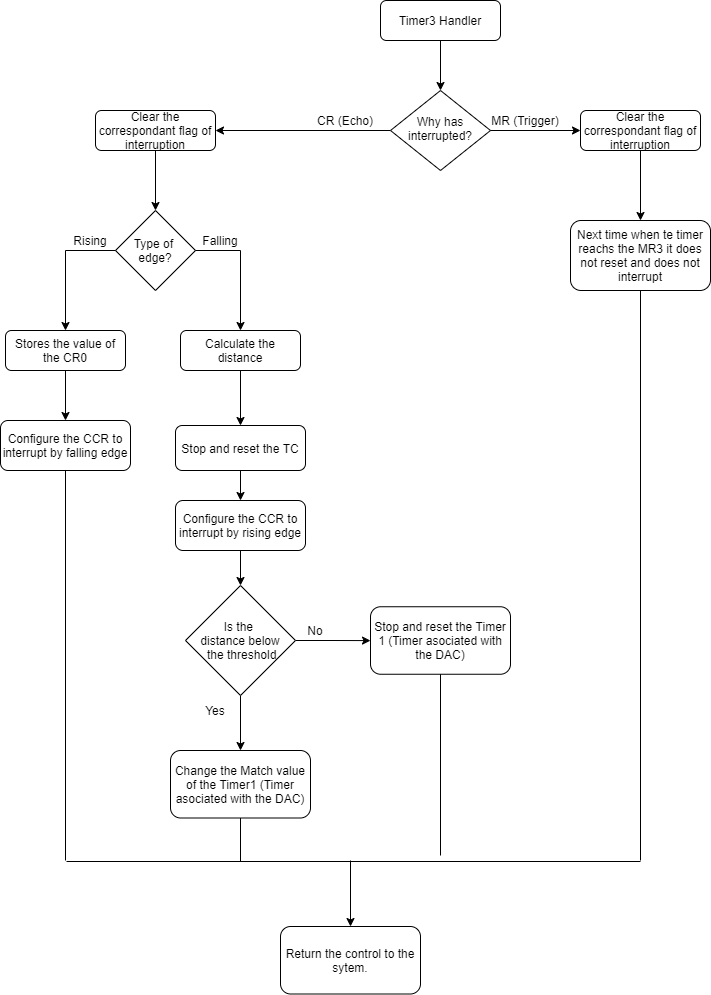

The diagram above was exported from draw.io. Its source (the exported page's mxGraphModel, read from the mxfile embedded in the PNG):
<mxGraphModel dx="1422" dy="724" grid="1" gridSize="10" guides="1" tooltips="1" connect="1" arrows="1" fold="1" page="1" pageScale="1" pageWidth="827" pageHeight="1169" math="0" shadow="0">
  <root>
    <mxCell id="WIyWlLk6GJQsqaUBKTNV-0" />
    <mxCell id="WIyWlLk6GJQsqaUBKTNV-1" parent="WIyWlLk6GJQsqaUBKTNV-0" />
    <mxCell id="ui6uYocQZeIVV6y3Kw44-0" value="" style="edgeStyle=orthogonalEdgeStyle;rounded=0;orthogonalLoop=1;jettySize=auto;html=1;" parent="WIyWlLk6GJQsqaUBKTNV-1" source="WIyWlLk6GJQsqaUBKTNV-3" target="WIyWlLk6GJQsqaUBKTNV-6" edge="1">
      <mxGeometry relative="1" as="geometry" />
    </mxCell>
    <mxCell id="WIyWlLk6GJQsqaUBKTNV-3" value="Timer3 Handler" style="rounded=1;whiteSpace=wrap;html=1;fontSize=12;glass=0;strokeWidth=1;shadow=0;" parent="WIyWlLk6GJQsqaUBKTNV-1" vertex="1">
      <mxGeometry x="430" y="40" width="120" height="40" as="geometry" />
    </mxCell>
    <mxCell id="ui6uYocQZeIVV6y3Kw44-19" value="" style="edgeStyle=orthogonalEdgeStyle;rounded=0;orthogonalLoop=1;jettySize=auto;html=1;" parent="WIyWlLk6GJQsqaUBKTNV-1" source="WIyWlLk6GJQsqaUBKTNV-6" target="ui6uYocQZeIVV6y3Kw44-17" edge="1">
      <mxGeometry relative="1" as="geometry" />
    </mxCell>
    <mxCell id="WIyWlLk6GJQsqaUBKTNV-6" value="Why has interrupted?" style="rhombus;whiteSpace=wrap;html=1;shadow=0;fontFamily=Helvetica;fontSize=12;align=center;strokeWidth=1;spacing=6;spacingTop=-4;" parent="WIyWlLk6GJQsqaUBKTNV-1" vertex="1">
      <mxGeometry x="440" y="130" width="100" height="80" as="geometry" />
    </mxCell>
    <mxCell id="ui6uYocQZeIVV6y3Kw44-1" value="" style="endArrow=classic;html=1;exitX=1;exitY=0.5;exitDx=0;exitDy=0;" parent="WIyWlLk6GJQsqaUBKTNV-1" source="WIyWlLk6GJQsqaUBKTNV-6" edge="1">
      <mxGeometry width="50" height="50" relative="1" as="geometry">
        <mxPoint x="620" y="320" as="sourcePoint" />
        <mxPoint x="630" y="170" as="targetPoint" />
      </mxGeometry>
    </mxCell>
    <mxCell id="ui6uYocQZeIVV6y3Kw44-6" value="" style="edgeStyle=orthogonalEdgeStyle;rounded=0;orthogonalLoop=1;jettySize=auto;html=1;" parent="WIyWlLk6GJQsqaUBKTNV-1" source="ui6uYocQZeIVV6y3Kw44-3" target="ui6uYocQZeIVV6y3Kw44-5" edge="1">
      <mxGeometry relative="1" as="geometry" />
    </mxCell>
    <mxCell id="ui6uYocQZeIVV6y3Kw44-3" value="Clear the correspondant flag of interruption" style="rounded=1;whiteSpace=wrap;html=1;fontSize=12;glass=0;strokeWidth=1;shadow=0;" parent="WIyWlLk6GJQsqaUBKTNV-1" vertex="1">
      <mxGeometry x="630" y="150" width="120" height="40" as="geometry" />
    </mxCell>
    <mxCell id="ui6uYocQZeIVV6y3Kw44-5" value="Next time when te timer reachs the MR3 it does not reset and does not interrupt" style="rounded=1;whiteSpace=wrap;html=1;fontSize=12;glass=0;strokeWidth=1;shadow=0;" parent="WIyWlLk6GJQsqaUBKTNV-1" vertex="1">
      <mxGeometry x="620" y="260" width="140" height="70" as="geometry" />
    </mxCell>
    <mxCell id="ui6uYocQZeIVV6y3Kw44-7" value="MR (Trigger)" style="text;html=1;strokeColor=none;fillColor=none;align=center;verticalAlign=middle;whiteSpace=wrap;rounded=0;" parent="WIyWlLk6GJQsqaUBKTNV-1" vertex="1">
      <mxGeometry x="540" y="150" width="70" height="20" as="geometry" />
    </mxCell>
    <mxCell id="ui6uYocQZeIVV6y3Kw44-8" value="Type of &lt;br&gt;edge?" style="rhombus;whiteSpace=wrap;html=1;" parent="WIyWlLk6GJQsqaUBKTNV-1" vertex="1">
      <mxGeometry x="165" y="250" width="80" height="80" as="geometry" />
    </mxCell>
    <mxCell id="ui6uYocQZeIVV6y3Kw44-14" value="" style="edgeStyle=orthogonalEdgeStyle;rounded=0;orthogonalLoop=1;jettySize=auto;html=1;" parent="WIyWlLk6GJQsqaUBKTNV-1" source="ui6uYocQZeIVV6y3Kw44-11" target="ui6uYocQZeIVV6y3Kw44-12" edge="1">
      <mxGeometry relative="1" as="geometry" />
    </mxCell>
    <mxCell id="ui6uYocQZeIVV6y3Kw44-11" value="Stores the value of the CR0" style="rounded=1;whiteSpace=wrap;html=1;fontSize=12;glass=0;strokeWidth=1;shadow=0;" parent="WIyWlLk6GJQsqaUBKTNV-1" vertex="1">
      <mxGeometry x="55" y="370" width="120" height="40" as="geometry" />
    </mxCell>
    <mxCell id="ui6uYocQZeIVV6y3Kw44-12" value="Configure the CCR to interrupt by falling edge" style="rounded=1;whiteSpace=wrap;html=1;fontSize=12;glass=0;strokeWidth=1;shadow=0;" parent="WIyWlLk6GJQsqaUBKTNV-1" vertex="1">
      <mxGeometry x="50" y="460" width="130" height="50" as="geometry" />
    </mxCell>
    <mxCell id="ui6uYocQZeIVV6y3Kw44-13" value="" style="endArrow=none;html=1;entryX=0;entryY=0.5;entryDx=0;entryDy=0;" parent="WIyWlLk6GJQsqaUBKTNV-1" target="ui6uYocQZeIVV6y3Kw44-8" edge="1">
      <mxGeometry width="50" height="50" relative="1" as="geometry">
        <mxPoint x="115" y="290" as="sourcePoint" />
        <mxPoint x="145" y="290" as="targetPoint" />
      </mxGeometry>
    </mxCell>
    <mxCell id="ui6uYocQZeIVV6y3Kw44-15" value="" style="endArrow=classic;html=1;entryX=0.5;entryY=0;entryDx=0;entryDy=0;" parent="WIyWlLk6GJQsqaUBKTNV-1" target="ui6uYocQZeIVV6y3Kw44-11" edge="1">
      <mxGeometry width="50" height="50" relative="1" as="geometry">
        <mxPoint x="115" y="290" as="sourcePoint" />
        <mxPoint x="145" y="320" as="targetPoint" />
      </mxGeometry>
    </mxCell>
    <mxCell id="ui6uYocQZeIVV6y3Kw44-20" value="" style="edgeStyle=orthogonalEdgeStyle;rounded=0;orthogonalLoop=1;jettySize=auto;html=1;" parent="WIyWlLk6GJQsqaUBKTNV-1" source="ui6uYocQZeIVV6y3Kw44-17" target="ui6uYocQZeIVV6y3Kw44-8" edge="1">
      <mxGeometry relative="1" as="geometry" />
    </mxCell>
    <mxCell id="ui6uYocQZeIVV6y3Kw44-17" value="Clear the correspondant flag of interruption" style="rounded=1;whiteSpace=wrap;html=1;fontSize=12;glass=0;strokeWidth=1;shadow=0;" parent="WIyWlLk6GJQsqaUBKTNV-1" vertex="1">
      <mxGeometry x="145" y="150" width="120" height="40" as="geometry" />
    </mxCell>
    <mxCell id="ui6uYocQZeIVV6y3Kw44-23" value="" style="edgeStyle=orthogonalEdgeStyle;rounded=0;orthogonalLoop=1;jettySize=auto;html=1;" parent="WIyWlLk6GJQsqaUBKTNV-1" source="ui6uYocQZeIVV6y3Kw44-21" target="ui6uYocQZeIVV6y3Kw44-22" edge="1">
      <mxGeometry relative="1" as="geometry" />
    </mxCell>
    <mxCell id="ui6uYocQZeIVV6y3Kw44-21" value="Calculate the distance" style="rounded=1;whiteSpace=wrap;html=1;fontSize=12;glass=0;strokeWidth=1;shadow=0;" parent="WIyWlLk6GJQsqaUBKTNV-1" vertex="1">
      <mxGeometry x="230" y="370" width="120" height="40" as="geometry" />
    </mxCell>
    <mxCell id="ui6uYocQZeIVV6y3Kw44-48" value="" style="edgeStyle=orthogonalEdgeStyle;rounded=0;orthogonalLoop=1;jettySize=auto;html=1;" parent="WIyWlLk6GJQsqaUBKTNV-1" source="ui6uYocQZeIVV6y3Kw44-22" target="ui6uYocQZeIVV6y3Kw44-47" edge="1">
      <mxGeometry relative="1" as="geometry" />
    </mxCell>
    <mxCell id="ui6uYocQZeIVV6y3Kw44-22" value="Stop and reset the TC" style="rounded=1;whiteSpace=wrap;html=1;fontSize=12;glass=0;strokeWidth=1;shadow=0;" parent="WIyWlLk6GJQsqaUBKTNV-1" vertex="1">
      <mxGeometry x="225" y="465" width="130" height="45" as="geometry" />
    </mxCell>
    <mxCell id="ui6uYocQZeIVV6y3Kw44-24" value="" style="endArrow=none;html=1;exitX=1;exitY=0.5;exitDx=0;exitDy=0;" parent="WIyWlLk6GJQsqaUBKTNV-1" source="ui6uYocQZeIVV6y3Kw44-8" edge="1">
      <mxGeometry width="50" height="50" relative="1" as="geometry">
        <mxPoint x="270" y="350" as="sourcePoint" />
        <mxPoint x="290" y="290" as="targetPoint" />
      </mxGeometry>
    </mxCell>
    <mxCell id="ui6uYocQZeIVV6y3Kw44-25" value="" style="endArrow=classic;html=1;entryX=0.5;entryY=0;entryDx=0;entryDy=0;" parent="WIyWlLk6GJQsqaUBKTNV-1" target="ui6uYocQZeIVV6y3Kw44-21" edge="1">
      <mxGeometry width="50" height="50" relative="1" as="geometry">
        <mxPoint x="290" y="290" as="sourcePoint" />
        <mxPoint x="470" y="360" as="targetPoint" />
      </mxGeometry>
    </mxCell>
    <mxCell id="ui6uYocQZeIVV6y3Kw44-33" value="" style="edgeStyle=orthogonalEdgeStyle;rounded=0;orthogonalLoop=1;jettySize=auto;html=1;" parent="WIyWlLk6GJQsqaUBKTNV-1" source="ui6uYocQZeIVV6y3Kw44-26" target="ui6uYocQZeIVV6y3Kw44-32" edge="1">
      <mxGeometry relative="1" as="geometry" />
    </mxCell>
    <mxCell id="ui6uYocQZeIVV6y3Kw44-34" value="" style="edgeStyle=orthogonalEdgeStyle;rounded=0;orthogonalLoop=1;jettySize=auto;html=1;" parent="WIyWlLk6GJQsqaUBKTNV-1" source="ui6uYocQZeIVV6y3Kw44-26" target="ui6uYocQZeIVV6y3Kw44-29" edge="1">
      <mxGeometry relative="1" as="geometry" />
    </mxCell>
    <mxCell id="ui6uYocQZeIVV6y3Kw44-26" value="Is the &lt;br&gt;distance below&lt;br&gt;&amp;nbsp;the threshold" style="rhombus;whiteSpace=wrap;html=1;" parent="WIyWlLk6GJQsqaUBKTNV-1" vertex="1">
      <mxGeometry x="235" y="625" width="110" height="110" as="geometry" />
    </mxCell>
    <mxCell id="ui6uYocQZeIVV6y3Kw44-29" value="Stop and reset the Timer 1 (Timer asociated with the DAC)" style="rounded=1;whiteSpace=wrap;html=1;fontSize=12;glass=0;strokeWidth=1;shadow=0;" parent="WIyWlLk6GJQsqaUBKTNV-1" vertex="1">
      <mxGeometry x="420" y="646.25" width="140" height="67.5" as="geometry" />
    </mxCell>
    <mxCell id="ui6uYocQZeIVV6y3Kw44-32" value="Change the Match value of the Timer1 (Timer asociated with the DAC)" style="rounded=1;whiteSpace=wrap;html=1;fontSize=12;glass=0;strokeWidth=1;shadow=0;" parent="WIyWlLk6GJQsqaUBKTNV-1" vertex="1">
      <mxGeometry x="220" y="790" width="140" height="67.5" as="geometry" />
    </mxCell>
    <mxCell id="ui6uYocQZeIVV6y3Kw44-35" value="" style="endArrow=none;html=1;entryX=0.5;entryY=1;entryDx=0;entryDy=0;" parent="WIyWlLk6GJQsqaUBKTNV-1" target="ui6uYocQZeIVV6y3Kw44-12" edge="1">
      <mxGeometry width="50" height="50" relative="1" as="geometry">
        <mxPoint x="115" y="900" as="sourcePoint" />
        <mxPoint x="280" y="830" as="targetPoint" />
      </mxGeometry>
    </mxCell>
    <mxCell id="ui6uYocQZeIVV6y3Kw44-36" value="" style="endArrow=none;html=1;" parent="WIyWlLk6GJQsqaUBKTNV-1" edge="1">
      <mxGeometry width="50" height="50" relative="1" as="geometry">
        <mxPoint x="116" y="901" as="sourcePoint" />
        <mxPoint x="690" y="901" as="targetPoint" />
      </mxGeometry>
    </mxCell>
    <mxCell id="ui6uYocQZeIVV6y3Kw44-37" value="" style="endArrow=none;html=1;entryX=0.5;entryY=1;entryDx=0;entryDy=0;" parent="WIyWlLk6GJQsqaUBKTNV-1" target="ui6uYocQZeIVV6y3Kw44-5" edge="1">
      <mxGeometry width="50" height="50" relative="1" as="geometry">
        <mxPoint x="690" y="900" as="sourcePoint" />
        <mxPoint x="820" y="590" as="targetPoint" />
      </mxGeometry>
    </mxCell>
    <mxCell id="ui6uYocQZeIVV6y3Kw44-38" value="" style="endArrow=none;html=1;entryX=0.5;entryY=1;entryDx=0;entryDy=0;" parent="WIyWlLk6GJQsqaUBKTNV-1" target="ui6uYocQZeIVV6y3Kw44-32" edge="1">
      <mxGeometry width="50" height="50" relative="1" as="geometry">
        <mxPoint x="290" y="901" as="sourcePoint" />
        <mxPoint x="290" y="869.5" as="targetPoint" />
      </mxGeometry>
    </mxCell>
    <mxCell id="ui6uYocQZeIVV6y3Kw44-39" value="" style="endArrow=classic;html=1;" parent="WIyWlLk6GJQsqaUBKTNV-1" edge="1">
      <mxGeometry width="50" height="50" relative="1" as="geometry">
        <mxPoint x="400" y="900" as="sourcePoint" />
        <mxPoint x="400" y="966" as="targetPoint" />
      </mxGeometry>
    </mxCell>
    <mxCell id="ui6uYocQZeIVV6y3Kw44-40" value="Return the control to the sytem." style="rounded=1;whiteSpace=wrap;html=1;fontSize=12;glass=0;strokeWidth=1;shadow=0;" parent="WIyWlLk6GJQsqaUBKTNV-1" vertex="1">
      <mxGeometry x="330" y="966" width="140" height="67.5" as="geometry" />
    </mxCell>
    <mxCell id="ui6uYocQZeIVV6y3Kw44-42" value="" style="endArrow=none;html=1;entryX=0.5;entryY=1;entryDx=0;entryDy=0;" parent="WIyWlLk6GJQsqaUBKTNV-1" target="ui6uYocQZeIVV6y3Kw44-29" edge="1">
      <mxGeometry width="50" height="50" relative="1" as="geometry">
        <mxPoint x="490" y="895" as="sourcePoint" />
        <mxPoint x="580" y="745" as="targetPoint" />
      </mxGeometry>
    </mxCell>
    <mxCell id="ui6uYocQZeIVV6y3Kw44-44" value="CR (Echo)" style="text;html=1;strokeColor=none;fillColor=none;align=center;verticalAlign=middle;whiteSpace=wrap;rounded=0;" parent="WIyWlLk6GJQsqaUBKTNV-1" vertex="1">
      <mxGeometry x="360" y="150" width="70" height="20" as="geometry" />
    </mxCell>
    <mxCell id="ui6uYocQZeIVV6y3Kw44-45" value="Rising" style="text;html=1;strokeColor=none;fillColor=none;align=center;verticalAlign=middle;whiteSpace=wrap;rounded=0;" parent="WIyWlLk6GJQsqaUBKTNV-1" vertex="1">
      <mxGeometry x="105" y="270" width="70" height="20" as="geometry" />
    </mxCell>
    <mxCell id="ui6uYocQZeIVV6y3Kw44-46" value="Falling" style="text;html=1;strokeColor=none;fillColor=none;align=center;verticalAlign=middle;whiteSpace=wrap;rounded=0;" parent="WIyWlLk6GJQsqaUBKTNV-1" vertex="1">
      <mxGeometry x="235" y="270" width="70" height="20" as="geometry" />
    </mxCell>
    <mxCell id="ui6uYocQZeIVV6y3Kw44-47" value="Configure the CCR to interrupt by rising edge" style="rounded=1;whiteSpace=wrap;html=1;fontSize=12;glass=0;strokeWidth=1;shadow=0;" parent="WIyWlLk6GJQsqaUBKTNV-1" vertex="1">
      <mxGeometry x="225" y="540" width="130" height="50" as="geometry" />
    </mxCell>
    <mxCell id="ui6uYocQZeIVV6y3Kw44-50" value="" style="endArrow=classic;html=1;exitX=0.5;exitY=1;exitDx=0;exitDy=0;entryX=0.5;entryY=0;entryDx=0;entryDy=0;" parent="WIyWlLk6GJQsqaUBKTNV-1" source="ui6uYocQZeIVV6y3Kw44-47" target="ui6uYocQZeIVV6y3Kw44-26" edge="1">
      <mxGeometry width="50" height="50" relative="1" as="geometry">
        <mxPoint x="490" y="590" as="sourcePoint" />
        <mxPoint x="540" y="540" as="targetPoint" />
      </mxGeometry>
    </mxCell>
    <mxCell id="ui6uYocQZeIVV6y3Kw44-51" value="Yes" style="text;html=1;strokeColor=none;fillColor=none;align=center;verticalAlign=middle;whiteSpace=wrap;rounded=0;" parent="WIyWlLk6GJQsqaUBKTNV-1" vertex="1">
      <mxGeometry x="230" y="740" width="70" height="20" as="geometry" />
    </mxCell>
    <mxCell id="ui6uYocQZeIVV6y3Kw44-52" value="No" style="text;html=1;strokeColor=none;fillColor=none;align=center;verticalAlign=middle;whiteSpace=wrap;rounded=0;" parent="WIyWlLk6GJQsqaUBKTNV-1" vertex="1">
      <mxGeometry x="330" y="660" width="70" height="20" as="geometry" />
    </mxCell>
  </root>
</mxGraphModel>